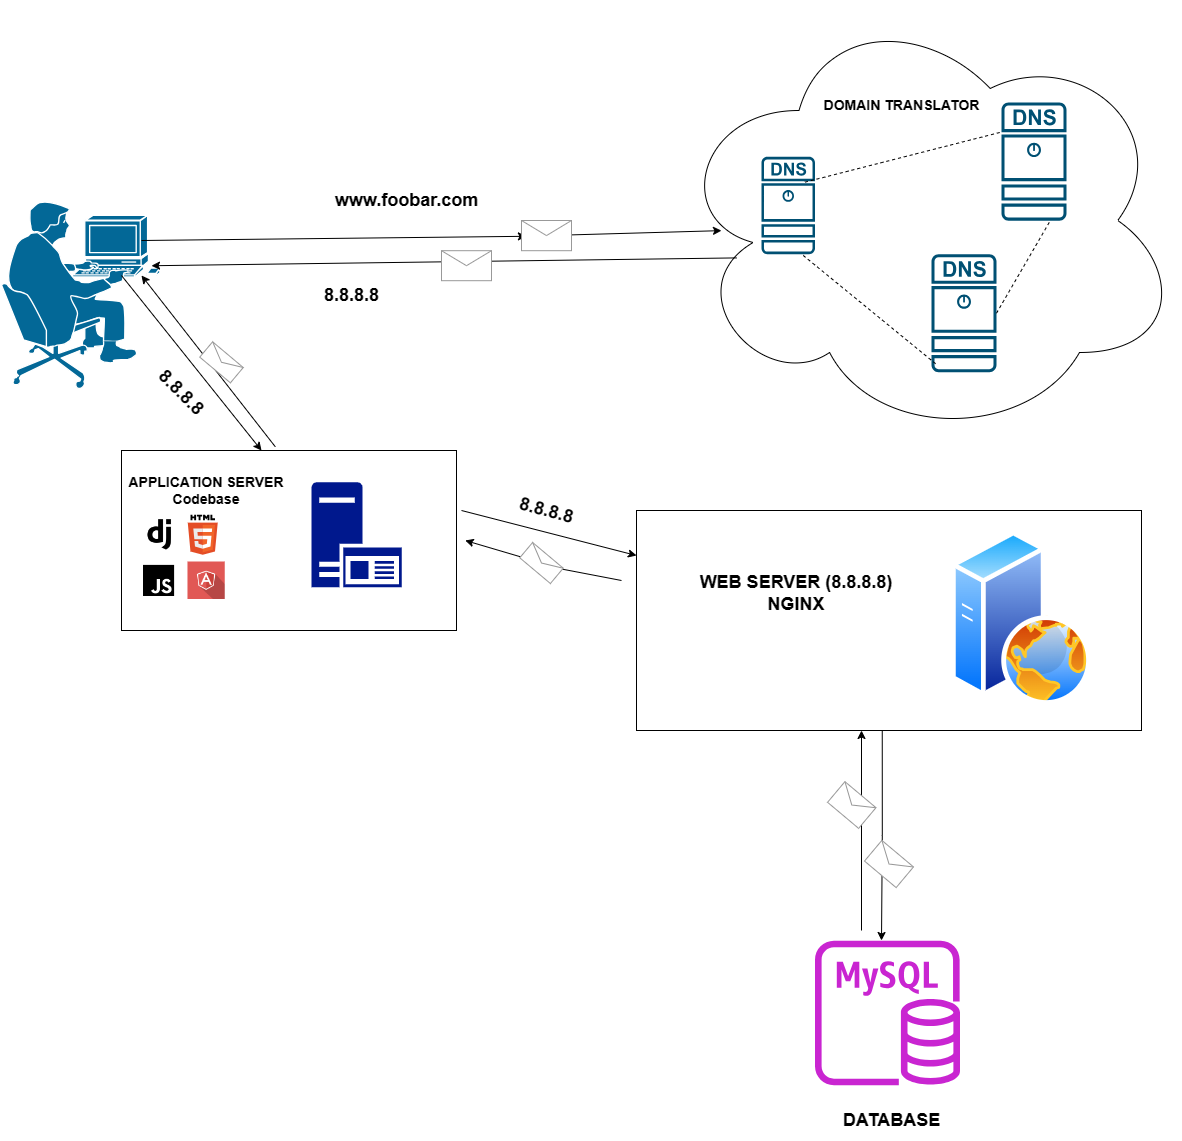

The diagram above was exported from draw.io. Its source (the exported page's mxGraphModel, read from the mxfile embedded in the PNG):
<mxGraphModel dx="2122" dy="1723" grid="1" gridSize="10" guides="1" tooltips="1" connect="1" arrows="1" fold="1" page="1" pageScale="1" pageWidth="827" pageHeight="1169" math="0" shadow="0">
  <root>
    <mxCell id="0" />
    <mxCell id="1" parent="0" />
    <mxCell id="clfbS3yfhiqUKqltEoqV-4" value="" style="shape=mxgraph.cisco.people.pc_man;html=1;pointerEvents=1;dashed=0;fillColor=#036897;strokeColor=#ffffff;strokeWidth=2;verticalLabelPosition=bottom;verticalAlign=top;align=center;outlineConnect=0;" vertex="1" parent="1">
      <mxGeometry x="-70" y="-20" width="160" height="190" as="geometry" />
    </mxCell>
    <mxCell id="clfbS3yfhiqUKqltEoqV-5" value="" style="endArrow=classic;html=1;rounded=0;entryX=0.098;entryY=0.523;entryDx=0;entryDy=0;entryPerimeter=0;" edge="1" parent="1" source="clfbS3yfhiqUKqltEoqV-22" target="clfbS3yfhiqUKqltEoqV-6">
      <mxGeometry width="50" height="50" relative="1" as="geometry">
        <mxPoint x="70" y="20" as="sourcePoint" />
        <mxPoint x="630" y="10" as="targetPoint" />
      </mxGeometry>
    </mxCell>
    <mxCell id="clfbS3yfhiqUKqltEoqV-6" value="" style="ellipse;shape=cloud;whiteSpace=wrap;html=1;" vertex="1" parent="1">
      <mxGeometry x="600" y="-220" width="510" height="440" as="geometry" />
    </mxCell>
    <mxCell id="clfbS3yfhiqUKqltEoqV-7" value="" style="sketch=0;points=[[0.015,0.015,0],[0.985,0.015,0],[0.985,0.985,0],[0.015,0.985,0],[0.25,0,0],[0.5,0,0],[0.75,0,0],[1,0.25,0],[1,0.5,0],[1,0.75,0],[0.75,1,0],[0.5,1,0],[0.25,1,0],[0,0.75,0],[0,0.5,0],[0,0.25,0]];verticalLabelPosition=bottom;html=1;verticalAlign=top;aspect=fixed;align=center;pointerEvents=1;shape=mxgraph.cisco19.dns_server;fillColor=#005073;strokeColor=none;" vertex="1" parent="1">
      <mxGeometry x="690" y="-63.64" width="53.5" height="97.28" as="geometry" />
    </mxCell>
    <mxCell id="clfbS3yfhiqUKqltEoqV-8" value="" style="sketch=0;points=[[0.015,0.015,0],[0.985,0.015,0],[0.985,0.985,0],[0.015,0.985,0],[0.25,0,0],[0.5,0,0],[0.75,0,0],[1,0.25,0],[1,0.5,0],[1,0.75,0],[0.75,1,0],[0.5,1,0],[0.25,1,0],[0,0.75,0],[0,0.5,0],[0,0.25,0]];verticalLabelPosition=bottom;html=1;verticalAlign=top;aspect=fixed;align=center;pointerEvents=1;shape=mxgraph.cisco19.dns_server;fillColor=#005073;strokeColor=none;" vertex="1" parent="1">
      <mxGeometry x="930" y="-118" width="65" height="118.19" as="geometry" />
    </mxCell>
    <mxCell id="clfbS3yfhiqUKqltEoqV-9" value="" style="sketch=0;points=[[0.015,0.015,0],[0.985,0.015,0],[0.985,0.985,0],[0.015,0.985,0],[0.25,0,0],[0.5,0,0],[0.75,0,0],[1,0.25,0],[1,0.5,0],[1,0.75,0],[0.75,1,0],[0.5,1,0],[0.25,1,0],[0,0.75,0],[0,0.5,0],[0,0.25,0]];verticalLabelPosition=bottom;html=1;verticalAlign=top;aspect=fixed;align=center;pointerEvents=1;shape=mxgraph.cisco19.dns_server;fillColor=#005073;strokeColor=none;" vertex="1" parent="1">
      <mxGeometry x="860" y="33.64" width="65" height="118.19" as="geometry" />
    </mxCell>
    <mxCell id="clfbS3yfhiqUKqltEoqV-11" value="" style="endArrow=none;dashed=1;html=1;rounded=0;exitX=0.812;exitY=0.26;exitDx=0;exitDy=0;exitPerimeter=0;entryX=0;entryY=0.25;entryDx=0;entryDy=0;entryPerimeter=0;" edge="1" parent="1" source="clfbS3yfhiqUKqltEoqV-7" target="clfbS3yfhiqUKqltEoqV-8">
      <mxGeometry width="50" height="50" relative="1" as="geometry">
        <mxPoint x="670" y="-98.95" as="sourcePoint" />
        <mxPoint x="910" y="-90" as="targetPoint" />
      </mxGeometry>
    </mxCell>
    <mxCell id="clfbS3yfhiqUKqltEoqV-12" value="" style="endArrow=none;dashed=1;html=1;rounded=0;exitX=1;exitY=0.5;exitDx=0;exitDy=0;exitPerimeter=0;entryX=0.75;entryY=1;entryDx=0;entryDy=0;entryPerimeter=0;" edge="1" parent="1" source="clfbS3yfhiqUKqltEoqV-9" target="clfbS3yfhiqUKqltEoqV-8">
      <mxGeometry width="50" height="50" relative="1" as="geometry">
        <mxPoint x="905" y="93" as="sourcePoint" />
        <mxPoint x="1075" y="40" as="targetPoint" />
      </mxGeometry>
    </mxCell>
    <mxCell id="clfbS3yfhiqUKqltEoqV-14" value="" style="endArrow=none;dashed=1;html=1;rounded=0;entryX=0.75;entryY=1;entryDx=0;entryDy=0;entryPerimeter=0;exitX=0.063;exitY=0.927;exitDx=0;exitDy=0;exitPerimeter=0;" edge="1" parent="1" source="clfbS3yfhiqUKqltEoqV-9" target="clfbS3yfhiqUKqltEoqV-7">
      <mxGeometry width="50" height="50" relative="1" as="geometry">
        <mxPoint x="856" y="141.82" as="sourcePoint" />
        <mxPoint x="720" y="51.81999999999999" as="targetPoint" />
      </mxGeometry>
    </mxCell>
    <mxCell id="clfbS3yfhiqUKqltEoqV-16" value="" style="endArrow=classic;html=1;rounded=0;entryX=0.098;entryY=0.523;entryDx=0;entryDy=0;entryPerimeter=0;exitX=0.128;exitY=0.585;exitDx=0;exitDy=0;exitPerimeter=0;" edge="1" parent="1" source="clfbS3yfhiqUKqltEoqV-6">
      <mxGeometry width="50" height="50" relative="1" as="geometry">
        <mxPoint x="629.4699999999998" y="33.64000000000009" as="sourcePoint" />
        <mxPoint x="80" y="45.24" as="targetPoint" />
      </mxGeometry>
    </mxCell>
    <mxCell id="clfbS3yfhiqUKqltEoqV-24" value="" style="endArrow=classic;html=1;rounded=0;entryX=0.098;entryY=0.523;entryDx=0;entryDy=0;entryPerimeter=0;" edge="1" parent="1" target="clfbS3yfhiqUKqltEoqV-22">
      <mxGeometry width="50" height="50" relative="1" as="geometry">
        <mxPoint x="70" y="20" as="sourcePoint" />
        <mxPoint x="650" y="10" as="targetPoint" />
      </mxGeometry>
    </mxCell>
    <mxCell id="clfbS3yfhiqUKqltEoqV-22" value="" style="verticalLabelPosition=bottom;shadow=0;dashed=0;align=center;html=1;verticalAlign=top;strokeWidth=1;shape=mxgraph.mockup.misc.mail2;strokeColor=#999999;" vertex="1" parent="1">
      <mxGeometry x="450" width="50" height="30.19" as="geometry" />
    </mxCell>
    <mxCell id="clfbS3yfhiqUKqltEoqV-25" value="" style="verticalLabelPosition=bottom;shadow=0;dashed=0;align=center;html=1;verticalAlign=top;strokeWidth=1;shape=mxgraph.mockup.misc.mail2;strokeColor=#999999;" vertex="1" parent="1">
      <mxGeometry x="370" y="30.19" width="50" height="30" as="geometry" />
    </mxCell>
    <mxCell id="clfbS3yfhiqUKqltEoqV-27" value="&lt;b style=&quot;border-color: var(--border-color);&quot;&gt;&lt;font style=&quot;border-color: var(--border-color); font-size: 18px;&quot;&gt;www.foobar.com&lt;/font&gt;&lt;/b&gt;" style="text;html=1;align=center;verticalAlign=middle;resizable=0;points=[];autosize=1;strokeColor=none;fillColor=none;" vertex="1" parent="1">
      <mxGeometry x="250" y="-39.81" width="170" height="40" as="geometry" />
    </mxCell>
    <mxCell id="clfbS3yfhiqUKqltEoqV-28" value="&lt;font style=&quot;font-size: 18px;&quot;&gt;&lt;b&gt;8.8.8.8&lt;/b&gt;&lt;/font&gt;" style="text;html=1;align=center;verticalAlign=middle;resizable=0;points=[];autosize=1;strokeColor=none;fillColor=none;" vertex="1" parent="1">
      <mxGeometry x="240" y="55" width="80" height="40" as="geometry" />
    </mxCell>
    <mxCell id="clfbS3yfhiqUKqltEoqV-29" value="&lt;font style=&quot;font-size: 14px;&quot;&gt;&lt;b style=&quot;&quot;&gt;DOMAIN TRANSLATOR&lt;/b&gt;&lt;/font&gt;" style="text;html=1;align=center;verticalAlign=middle;resizable=0;points=[];autosize=1;strokeColor=none;fillColor=none;" vertex="1" parent="1">
      <mxGeometry x="740" y="-130" width="180" height="30" as="geometry" />
    </mxCell>
    <mxCell id="clfbS3yfhiqUKqltEoqV-30" value="" style="endArrow=classic;html=1;rounded=0;" edge="1" parent="1">
      <mxGeometry width="50" height="50" relative="1" as="geometry">
        <mxPoint x="50" y="55.003536247430134" as="sourcePoint" />
        <mxPoint x="190" y="230" as="targetPoint" />
      </mxGeometry>
    </mxCell>
    <mxCell id="clfbS3yfhiqUKqltEoqV-39" style="edgeStyle=orthogonalEdgeStyle;rounded=0;orthogonalLoop=1;jettySize=auto;html=1;" edge="1" parent="1">
      <mxGeometry relative="1" as="geometry">
        <mxPoint x="810" y="720" as="targetPoint" />
        <mxPoint x="810.75" y="510" as="sourcePoint" />
        <Array as="points">
          <mxPoint x="811" y="615" />
          <mxPoint x="810" y="720" />
        </Array>
      </mxGeometry>
    </mxCell>
    <mxCell id="clfbS3yfhiqUKqltEoqV-31" value="" style="rounded=0;whiteSpace=wrap;html=1;" vertex="1" parent="1">
      <mxGeometry x="565" y="290" width="505" height="220" as="geometry" />
    </mxCell>
    <mxCell id="clfbS3yfhiqUKqltEoqV-32" value="&lt;font style=&quot;font-size: 18px;&quot;&gt;&lt;b&gt;WEB SERVER (&lt;span style=&quot;border-color: var(--border-color);&quot;&gt;8.8.8.8)&lt;br&gt;NGINX&lt;br&gt;&lt;/span&gt;&lt;/b&gt;&lt;/font&gt;" style="text;html=1;strokeColor=none;fillColor=none;align=center;verticalAlign=middle;whiteSpace=wrap;rounded=0;" vertex="1" parent="1">
      <mxGeometry x="600" y="352.5" width="250" height="40" as="geometry" />
    </mxCell>
    <mxCell id="clfbS3yfhiqUKqltEoqV-34" value="" style="rounded=0;whiteSpace=wrap;html=1;" vertex="1" parent="1">
      <mxGeometry x="50" y="230" width="335" height="180" as="geometry" />
    </mxCell>
    <mxCell id="clfbS3yfhiqUKqltEoqV-35" value="&lt;font style=&quot;&quot;&gt;&lt;font style=&quot;font-size: 14px;&quot;&gt;&lt;span style=&quot;font-weight: bold;&quot;&gt;APPLICATION SERVER&lt;/span&gt;&lt;br&gt;&lt;font style=&quot;&quot;&gt;&lt;b style=&quot;&quot;&gt;Codebase&lt;/b&gt;&lt;/font&gt;&lt;/font&gt;&lt;br&gt;&lt;/font&gt;" style="text;html=1;strokeColor=none;fillColor=none;align=center;verticalAlign=middle;whiteSpace=wrap;rounded=0;" vertex="1" parent="1">
      <mxGeometry x="40" y="230" width="190" height="80" as="geometry" />
    </mxCell>
    <mxCell id="clfbS3yfhiqUKqltEoqV-36" value="" style="sketch=0;aspect=fixed;pointerEvents=1;shadow=0;dashed=0;html=1;strokeColor=none;labelPosition=center;verticalLabelPosition=bottom;verticalAlign=top;align=center;fillColor=#00188D;shape=mxgraph.mscae.enterprise.application_server2" vertex="1" parent="1">
      <mxGeometry x="240" y="261.75" width="90.3" height="105" as="geometry" />
    </mxCell>
    <mxCell id="clfbS3yfhiqUKqltEoqV-37" value="" style="endArrow=classic;html=1;rounded=0;" edge="1" parent="1" target="clfbS3yfhiqUKqltEoqV-31">
      <mxGeometry width="50" height="50" relative="1" as="geometry">
        <mxPoint x="390" y="290.00353624743013" as="sourcePoint" />
        <mxPoint x="530" y="465" as="targetPoint" />
      </mxGeometry>
    </mxCell>
    <mxCell id="clfbS3yfhiqUKqltEoqV-38" value="" style="image;aspect=fixed;perimeter=ellipsePerimeter;html=1;align=center;shadow=0;dashed=0;spacingTop=3;image=img/lib/active_directory/web_server.svg;" vertex="1" parent="1">
      <mxGeometry x="880" y="310" width="140" height="175" as="geometry" />
    </mxCell>
    <mxCell id="clfbS3yfhiqUKqltEoqV-40" value="" style="endArrow=classic;html=1;rounded=0;exitX=0.862;exitY=-0.047;exitDx=0;exitDy=0;exitPerimeter=0;" edge="1" parent="1" source="clfbS3yfhiqUKqltEoqV-35">
      <mxGeometry width="50" height="50" relative="1" as="geometry">
        <mxPoint x="210" y="220" as="sourcePoint" />
        <mxPoint x="70" y="55" as="targetPoint" />
      </mxGeometry>
    </mxCell>
    <mxCell id="clfbS3yfhiqUKqltEoqV-41" value="" style="endArrow=classic;html=1;rounded=0;" edge="1" parent="1" source="clfbS3yfhiqUKqltEoqV-51">
      <mxGeometry width="50" height="50" relative="1" as="geometry">
        <mxPoint x="550" y="360" as="sourcePoint" />
        <mxPoint x="393.75" y="320" as="targetPoint" />
      </mxGeometry>
    </mxCell>
    <mxCell id="clfbS3yfhiqUKqltEoqV-42" value="" style="endArrow=classic;html=1;rounded=0;" edge="1" parent="1">
      <mxGeometry width="50" height="50" relative="1" as="geometry">
        <mxPoint x="790" y="710" as="sourcePoint" />
        <mxPoint x="790" y="510" as="targetPoint" />
      </mxGeometry>
    </mxCell>
    <mxCell id="clfbS3yfhiqUKqltEoqV-43" value="" style="sketch=0;outlineConnect=0;fontColor=#232F3E;gradientColor=none;fillColor=#C925D1;strokeColor=none;dashed=0;verticalLabelPosition=bottom;verticalAlign=top;align=center;html=1;fontSize=12;fontStyle=0;aspect=fixed;pointerEvents=1;shape=mxgraph.aws4.rds_mysql_instance;" vertex="1" parent="1">
      <mxGeometry x="743.5" y="720" width="145" height="145" as="geometry" />
    </mxCell>
    <mxCell id="clfbS3yfhiqUKqltEoqV-44" value="&lt;font style=&quot;font-size: 18px;&quot;&gt;&lt;b&gt;DATABASE&lt;/b&gt;&lt;/font&gt;" style="text;html=1;align=center;verticalAlign=middle;resizable=0;points=[];autosize=1;strokeColor=none;fillColor=none;" vertex="1" parent="1">
      <mxGeometry x="760" y="880" width="120" height="40" as="geometry" />
    </mxCell>
    <mxCell id="clfbS3yfhiqUKqltEoqV-45" value="&lt;font style=&quot;font-size: 18px;&quot;&gt;&lt;b&gt;8.8.8.8&lt;/b&gt;&lt;/font&gt;" style="text;html=1;align=center;verticalAlign=middle;resizable=0;points=[];autosize=1;strokeColor=none;fillColor=none;rotation=45;" vertex="1" parent="1">
      <mxGeometry x="70" y="151.82999999999998" width="80" height="40" as="geometry" />
    </mxCell>
    <mxCell id="clfbS3yfhiqUKqltEoqV-46" value="" style="verticalLabelPosition=bottom;shadow=0;dashed=0;align=center;html=1;verticalAlign=top;strokeWidth=1;shape=mxgraph.mockup.misc.mail2;strokeColor=#999999;rotation=40;" vertex="1" parent="1">
      <mxGeometry x="130" y="131.82999999999998" width="40" height="20" as="geometry" />
    </mxCell>
    <mxCell id="clfbS3yfhiqUKqltEoqV-50" value="&lt;font style=&quot;font-size: 18px;&quot;&gt;&lt;b&gt;8.8.8.8&lt;/b&gt;&lt;/font&gt;" style="text;html=1;align=center;verticalAlign=middle;resizable=0;points=[];autosize=1;strokeColor=none;fillColor=none;rotation=15;" vertex="1" parent="1">
      <mxGeometry x="435" y="270" width="80" height="40" as="geometry" />
    </mxCell>
    <mxCell id="clfbS3yfhiqUKqltEoqV-53" value="" style="endArrow=classic;html=1;rounded=0;entryX=0.718;entryY=0.379;entryDx=0;entryDy=0;entryPerimeter=0;" edge="1" parent="1" target="clfbS3yfhiqUKqltEoqV-51">
      <mxGeometry width="50" height="50" relative="1" as="geometry">
        <mxPoint x="550" y="360" as="sourcePoint" />
        <mxPoint x="393.75" y="320" as="targetPoint" />
      </mxGeometry>
    </mxCell>
    <mxCell id="clfbS3yfhiqUKqltEoqV-51" value="" style="verticalLabelPosition=bottom;shadow=0;dashed=0;align=center;html=1;verticalAlign=top;strokeWidth=1;shape=mxgraph.mockup.misc.mail2;strokeColor=#999999;rotation=40;" vertex="1" parent="1">
      <mxGeometry x="450" y="332.5" width="40" height="20" as="geometry" />
    </mxCell>
    <mxCell id="clfbS3yfhiqUKqltEoqV-55" value="" style="shape=image;html=1;verticalAlign=top;verticalLabelPosition=bottom;labelBackgroundColor=#ffffff;imageAspect=0;aspect=fixed;image=https://cdn2.iconfinder.com/data/icons/boxicons-logos/24/bxl-django-128.png" vertex="1" parent="1">
      <mxGeometry x="70" y="296" width="36.5" height="36.5" as="geometry" />
    </mxCell>
    <mxCell id="clfbS3yfhiqUKqltEoqV-56" value="" style="dashed=0;outlineConnect=0;html=1;align=center;labelPosition=center;verticalLabelPosition=bottom;verticalAlign=top;shape=mxgraph.weblogos.html5" vertex="1" parent="1">
      <mxGeometry x="116.25" y="294.25" width="30" height="40" as="geometry" />
    </mxCell>
    <mxCell id="clfbS3yfhiqUKqltEoqV-58" value="" style="shape=image;html=1;verticalAlign=top;verticalLabelPosition=bottom;labelBackgroundColor=#ffffff;imageAspect=0;aspect=fixed;image=https://cdn1.iconfinder.com/data/icons/ionicons-fill-vol-2/512/logo-javascript-128.png" vertex="1" parent="1">
      <mxGeometry x="70" y="342.5" width="35.5" height="35.5" as="geometry" />
    </mxCell>
    <mxCell id="clfbS3yfhiqUKqltEoqV-60" value="" style="shape=image;html=1;verticalAlign=top;verticalLabelPosition=bottom;labelBackgroundColor=#ffffff;imageAspect=0;aspect=fixed;image=https://cdn0.iconfinder.com/data/icons/long-shadow-web-icons/512/angular-symbol-128.png" vertex="1" parent="1">
      <mxGeometry x="116.25" y="341.5" width="37.5" height="37.5" as="geometry" />
    </mxCell>
    <mxCell id="clfbS3yfhiqUKqltEoqV-63" value="" style="verticalLabelPosition=bottom;shadow=0;dashed=0;align=center;html=1;verticalAlign=top;strokeWidth=1;shape=mxgraph.mockup.misc.mail2;strokeColor=#999999;rotation=40;" vertex="1" parent="1">
      <mxGeometry x="760" y="571" width="40.53" height="27" as="geometry" />
    </mxCell>
    <mxCell id="clfbS3yfhiqUKqltEoqV-69" value="" style="verticalLabelPosition=bottom;shadow=0;dashed=0;align=center;html=1;verticalAlign=top;strokeWidth=1;shape=mxgraph.mockup.misc.mail2;strokeColor=#999999;rotation=40;" vertex="1" parent="1">
      <mxGeometry x="796.86" y="630" width="41.29" height="27" as="geometry" />
    </mxCell>
  </root>
</mxGraphModel>